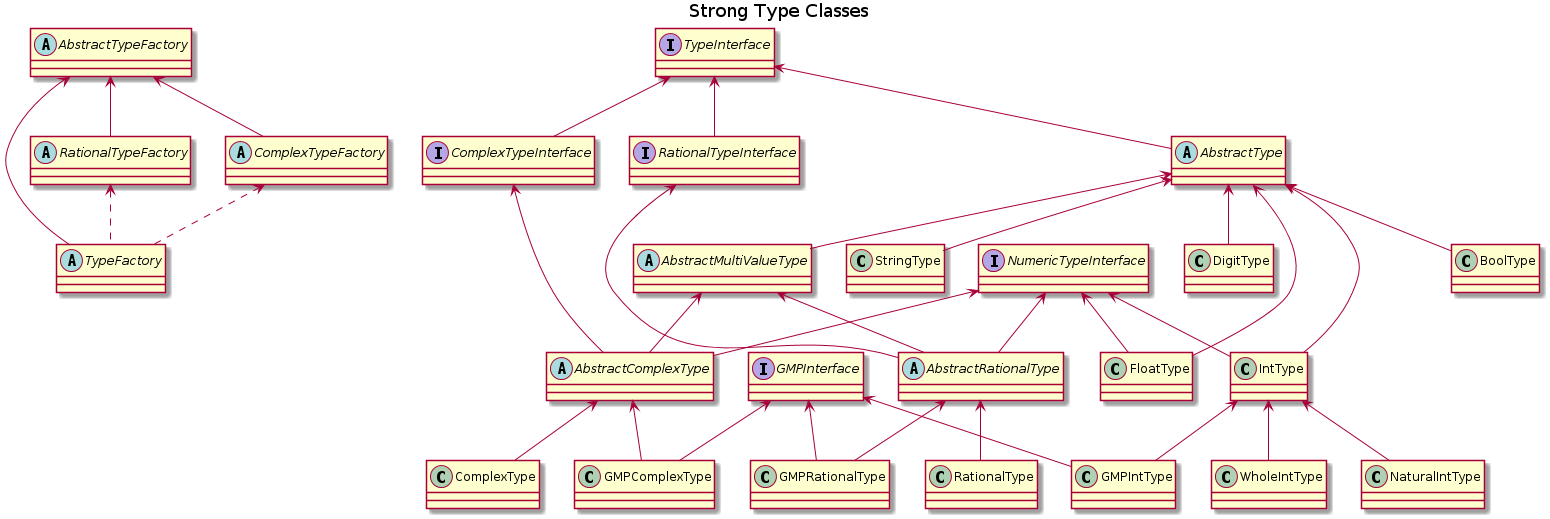

The diagram above was rendered by PlantUML. Its source (embedded in the PNG):
@startuml
title Strong Type Classes

abstract class AbstractTypeFactory

abstract class TypeFactory

abstract class RationalTypeFactory

abstract class ComplexTypeFactory

interface ComplexTypeInterface

interface GMPInterface

interface NumericTypeInterface

interface RationalTypeInterface

interface TypeInterface

abstract class AbstractType

abstract class AbstractMultiValueType

abstract class AbstractRationalType

abstract class AbstractComplexType

class BoolType

class StringType

class IntType

class NaturalIntType

class WholeIntType

class FloatType

class DigitType

class GMPIntType

class RationalType

class GMPRationalType

class ComplexType

class GMPComplexType

AbstractTypeFactory <-- TypeFactory
AbstractTypeFactory <-- RationalTypeFactory
AbstractTypeFactory <-- ComplexTypeFactory
RationalTypeFactory <.. TypeFactory
ComplexTypeFactory <.. TypeFactory

TypeInterface <-- AbstractType
TypeInterface <-- ComplexTypeInterface
TypeInterface <-- RationalTypeInterface
AbstractType <-- AbstractMultiValueType
AbstractType <-- BoolType
AbstractType <-- StringType
AbstractType <-- DigitType
AbstractType <-- IntType
NumericTypeInterface <-- IntType
IntType <-- NaturalIntType
IntType <-- WholeIntType
IntType <-- GMPIntType
AbstractType <-- FloatType
NumericTypeInterface <-- FloatType
GMPInterface <-- GMPIntType
RationalTypeInterface <-- AbstractRationalType
NumericTypeInterface <-- AbstractRationalType
AbstractMultiValueType <-- AbstractRationalType
AbstractRationalType <-- RationalType
AbstractRationalType <-- GMPRationalType
GMPInterface <-- GMPRationalType
AbstractMultiValueType <-- AbstractComplexType
ComplexTypeInterface <-- AbstractComplexType
NumericTypeInterface <-- AbstractComplexType
AbstractComplexType <-- ComplexType
AbstractComplexType <-- GMPComplexType
GMPInterface <-- GMPComplexType
@enduml